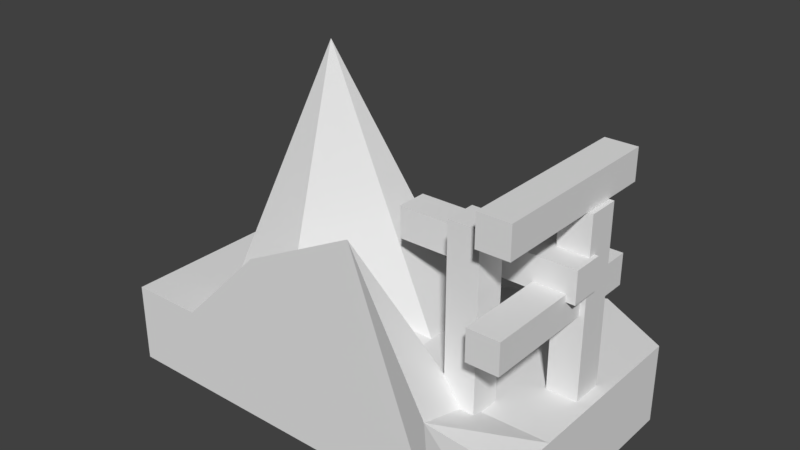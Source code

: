 # Source: test_scene.blend  (saved by Blender 2.78.0; exported with 4.5.12 LTS)
import bpy
from mathutils import Matrix  # noqa: F401  (used for matrix-valued properties, if any)

bpy.ops.wm.read_factory_settings(use_empty=True)
scene = bpy.context.scene
scene.name = 'Scene'

# ---- collections
col_collection_1 = bpy.data.collections.new('Collection 1'); scene.collection.children.link(col_collection_1)

# ---- world
world_world = bpy.data.worlds.new('World'); scene.world = world_world
world_world.color = (0.05088, 0.05088, 0.05088)
world_world.use_sun_shadow = False
world_world.sun_shadow_jitter_overblur = 0.0
world_world.cycles.sampling_method = 'MANUAL'

# ---- meshes
me_cube_001 = bpy.data.meshes.new('Cube.001')
me_cube_001.from_pydata([(-1.0, -1.0, -1.0), (-1.0, -1.0, 1.0), (-1.0, 1.0, -1.0), (-1.0, 1.0, 1.0), (1.0, -1.0, -1.0), (1.0, -1.0, 1.0), (1.0, 1.0, -1.0), (1.0, 1.0, 1.0), (-0.6601, 1.0, -1.0), (-0.6601, 1.0, 1.0), (-0.6601, -1.0, -1.0), (-0.6601, -1.0, 1.0), (0.6469, 1.37, 1.0), (0.6469, -1.0, -1.0), (0.6469, 1.0, -1.0), (0.6469, -1.086, 1.424), (-0.2632, 1.0, -1.0), (-0.2632, -1.0, 3.172), (-0.2632, 1.0, -0.08167), (-0.2632, -1.0, -1.0), (0.2553, 1.0, 1.0), (0.2553, -1.0, -1.0), (0.2553, 1.0, -1.0), (0.2553, -1.0, 4.593), (-1.0, -0.5587, -1.0), (-1.0, -0.5587, 1.0), (1.0, -0.5587, -1.0), (1.0, -0.5587, 1.0), (-0.6601, -0.5587, 1.0), (-0.6601, -0.5587, -1.0), (0.6434, -0.5787, 1.0), (0.6469, -0.5587, -1.0), (-0.2632, -0.5587, -1.0), (-0.2632, -0.5587, 2.241), (0.2582, -0.5587, 1.0), (0.2553, -0.5587, -1.0), (-1.0, 0.4932, 1.0), (1.0, 0.4932, -1.0), (-1.0, 0.4932, -1.0), (1.0, 0.4932, 1.0), (-0.6601, 0.4932, 1.0), (-0.6601, 0.4932, -1.0), (0.6469, 0.4932, 1.0), (0.6469, 0.4932, -1.0), (-0.2632, 0.4932, -1.0), (-0.2632, 0.4932, 1.0), (0.2553, 0.4932, 1.0), (0.2553, 0.4932, -1.0), (-1.0, -0.05745, -1.0), (1.0, -0.05745, 1.0), (-0.6601, -0.05745, 1.0), (-0.6601, -0.05745, -1.0), (0.6469, -0.05745, 1.0), (0.6469, -0.05745, -1.0), (-0.2632, -0.05745, -1.0), (-0.2632, -0.05745, 7.359), (0.2553, -0.05745, 1.0), (0.2553, -0.05745, -1.0), (-1.0, -0.05745, 1.0), (1.0, -0.05745, -1.0), (0.5669, -0.6691, 5.218), (0.5669, -0.6691, 0.9126), (0.5669, -0.399, 5.218), (0.5669, -0.399, 0.9126), (0.7051, -0.6691, 5.218), (0.7051, -0.6691, 0.9126), (0.7051, -0.399, 5.218), (0.7051, -0.399, 0.9126), (0.8073, -0.03659, 5.276), (0.8073, -0.03659, 0.9708), (0.8073, 0.2335, 5.276), (0.8073, 0.2335, 0.9708), (0.9455, -0.03659, 5.276), (0.9455, -0.03659, 0.9708), (0.9455, 0.2335, 5.276), (0.9455, 0.2335, 0.9708), (0.9231, 0.5911, 6.03), (0.9231, -0.9298, 6.03), (0.7817, 0.5911, 6.03), (0.7817, -0.9298, 6.03), (0.9231, 0.5911, 5.283), (0.9231, -0.9298, 5.283), (0.7817, 0.5911, 5.283), (0.7817, -0.9298, 5.283), (0.9231, 0.5241, 3.756), (0.9231, -0.9968, 3.756), (0.7817, 0.5241, 3.756), (0.7817, -0.9968, 3.756), (0.9231, 0.5241, 3.009), (0.9231, -0.9968, 3.009), (0.7817, 0.5241, 3.009), (0.7817, -0.9968, 3.009), (0.1662, 0.02866, 3.585), (0.9624, 0.02866, 3.585), (0.1662, 0.02866, 4.35), (0.9624, 0.02866, 4.35), (0.1662, -0.2353, 3.585), (0.9624, -0.2353, 3.585), (0.1662, -0.2353, 4.35), (0.9624, -0.2353, 4.35)], [], [(38, 36, 3, 2), (14, 12, 7, 6), (26, 27, 5, 4), (10, 11, 1, 0), (31, 26, 4, 13), (28, 25, 1, 11), (33, 28, 11, 17), (24, 29, 10, 0), (19, 17, 11, 10), (2, 3, 9, 8), (4, 5, 15, 13), (27, 30, 15, 5), (35, 31, 13, 21), (22, 20, 12, 14), (8, 9, 18, 16), (29, 32, 19, 10), (21, 23, 17, 19), (34, 33, 17, 23), (30, 34, 23, 15), (13, 15, 23, 21), (16, 18, 20, 22), (32, 35, 21, 19), (54, 57, 35, 32), (52, 56, 34, 30), (56, 55, 33, 34), (51, 54, 32, 29), (57, 53, 31, 35), (49, 52, 30, 27), (48, 51, 29, 24), (55, 50, 28, 33), (50, 58, 25, 28), (53, 59, 26, 31), (59, 49, 27, 26), (0, 1, 25, 24), (6, 7, 39, 37), (14, 6, 37, 43), (9, 3, 36, 40), (18, 9, 40, 45), (2, 8, 41, 38), (7, 12, 42, 39), (22, 14, 43, 47), (8, 16, 44, 41), (20, 18, 45, 46), (12, 20, 46, 42), (16, 22, 47, 44), (48, 58, 36, 38), (24, 25, 58, 48), (37, 39, 49, 59), (43, 37, 59, 53), (40, 36, 58, 50), (45, 40, 50, 55), (38, 41, 51, 48), (39, 42, 52, 49), (47, 43, 53, 57), (41, 44, 54, 51), (46, 45, 55, 56), (42, 46, 56, 52), (44, 47, 57, 54), (60, 61, 63, 62), (62, 63, 67, 66), (66, 67, 65, 64), (64, 65, 61, 60), (62, 66, 64, 60), (67, 63, 61, 65), (68, 69, 71, 70), (70, 71, 75, 74), (74, 75, 73, 72), (72, 73, 69, 68), (70, 74, 72, 68), (75, 71, 69, 73), (76, 77, 79, 78), (78, 79, 83, 82), (82, 83, 81, 80), (80, 81, 77, 76), (78, 82, 80, 76), (83, 79, 77, 81), (84, 85, 87, 86), (86, 87, 91, 90), (90, 91, 89, 88), (88, 89, 85, 84), (86, 90, 88, 84), (91, 87, 85, 89), (92, 93, 95, 94), (94, 95, 99, 98), (98, 99, 97, 96), (96, 97, 93, 92), (94, 98, 96, 92), (99, 95, 93, 97)])
me_cube_001.use_remesh_preserve_volume = False
me_cube_001.use_remesh_preserve_attributes = False
me_cube_001.use_mirror_vertex_groups = False
me_cube_001.update()

# ---- objects
ob_cube = bpy.data.objects.new('Cube', me_cube_001)

# ---- transforms, parenting, visibility, modifiers, constraints
ob_cube.location = (0.0, 0.0, 0.0)
ob_cube.scale = (5.406, 2.831, 1.0)
ob_cube.lineart.crease_threshold = 0.0

# ---- collection membership
col_collection_1.objects.link(ob_cube)

# ---- scene / render settings (as saved in the file)
scene.frame_start = 1; scene.frame_end = 250; scene.frame_set(1)
scene.render.engine = 'BLENDER_EEVEE_NEXT'
scene.render.resolution_percentage = 50
scene.render.dither_intensity = 0.0
scene.cycles.use_denoising = False
scene.cycles.samples = 128
scene.cycles.sampling_pattern = 'TABULATED_SOBOL'
scene.cycles.light_sampling_threshold = 0.0
scene.cycles.use_adaptive_sampling = False
scene.cycles.use_light_tree = False
scene.cycles.blur_glossy = 0.0
scene.cycles.sample_clamp_indirect = 0.0
scene.view_settings.view_transform = 'Standard'
bpy.context.view_layer.update()

# ---- added for rendering (the .blend has no active camera and no usable light): camera, sun
cam_auto = bpy.data.cameras.new('AutoCamera')
cam_auto.lens = 50.0
cam_auto.sensor_width = 36.0
cam_auto.clip_end = 1000.0
ob_auto_camera = bpy.data.objects.new('AutoCamera', cam_auto)
scene.collection.objects.link(ob_auto_camera)
ob_auto_camera.location = (14.1871, -16.6228, 14.5291)
ob_auto_camera.rotation_euler = (1.09748, -7.21219e-08, 0.694738)
scene.camera = ob_auto_camera
light_auto_sun = bpy.data.lights.new('AutoSun', 'SUN')
light_auto_sun.energy = 3.0
light_auto_sun.angle = 0.0523599
ob_auto_sun = bpy.data.objects.new('AutoSun', light_auto_sun)
scene.collection.objects.link(ob_auto_sun)
ob_auto_sun.rotation_euler = (0.872665, 0.174533, 0.523599)
bpy.context.view_layer.update()
